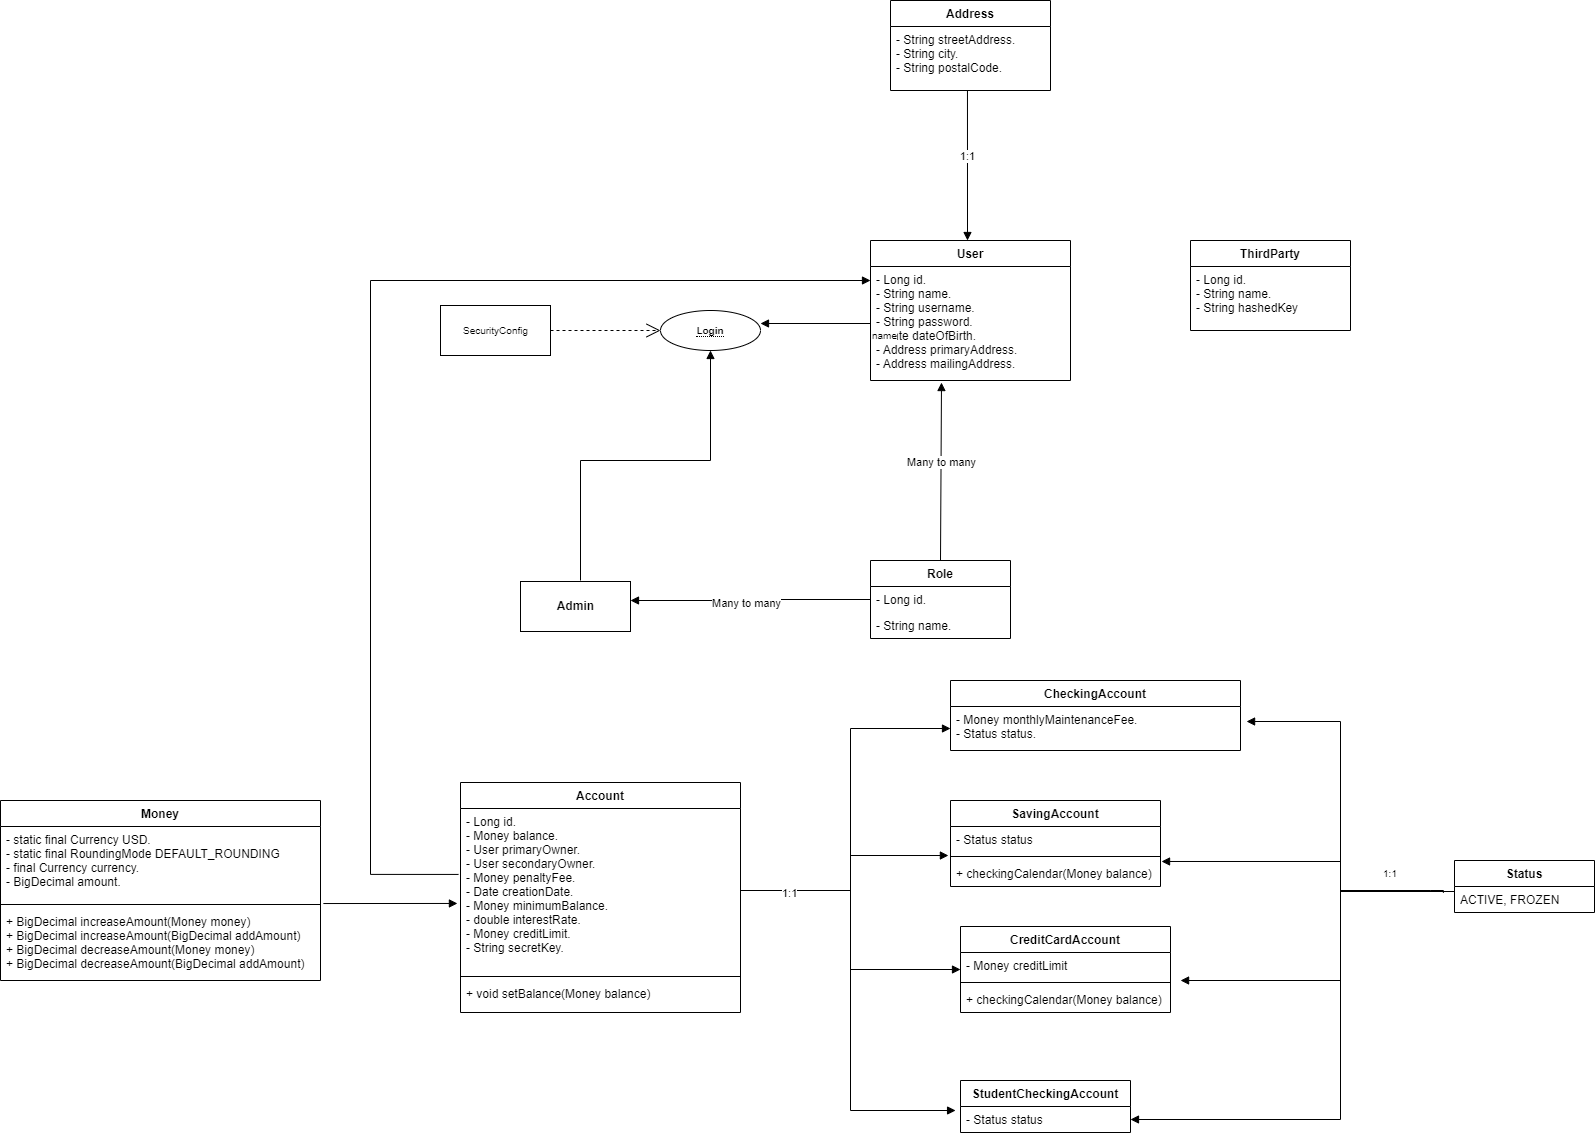

The diagram above was exported from draw.io. Its source (the exported page's mxGraphModel, read from the mxfile embedded in the PNG):
<mxGraphModel dx="3076" dy="798" grid="1" gridSize="10" guides="1" tooltips="1" connect="1" arrows="1" fold="1" page="1" pageScale="1" pageWidth="827" pageHeight="1169" math="0" shadow="0">
  <root>
    <mxCell id="0" />
    <mxCell id="1" parent="0" />
    <mxCell id="SXni2AgzzusFgN7fvfGS-2" value="User" style="swimlane;fontStyle=1;align=center;verticalAlign=top;childLayout=stackLayout;horizontal=1;startSize=26;horizontalStack=0;resizeParent=1;resizeParentMax=0;resizeLast=0;collapsible=1;marginBottom=0;" vertex="1" parent="1">
      <mxGeometry x="-240" y="320" width="200" height="140" as="geometry" />
    </mxCell>
    <mxCell id="SXni2AgzzusFgN7fvfGS-3" value="- Long id.&#10;- String name.&#10;- String username.&#10;- String password.&#10;- Date dateOfBirth.&#10;- Address primaryAddress.&#10;- Address mailingAddress.&#10;" style="text;strokeColor=none;fillColor=none;align=left;verticalAlign=top;spacingLeft=4;spacingRight=4;overflow=hidden;rotatable=0;points=[[0,0.5],[1,0.5]];portConstraint=eastwest;" vertex="1" parent="SXni2AgzzusFgN7fvfGS-2">
      <mxGeometry y="26" width="200" height="114" as="geometry" />
    </mxCell>
    <mxCell id="SXni2AgzzusFgN7fvfGS-6" value="ThirdParty" style="swimlane;fontStyle=1;align=center;verticalAlign=top;childLayout=stackLayout;horizontal=1;startSize=26;horizontalStack=0;resizeParent=1;resizeParentMax=0;resizeLast=0;collapsible=1;marginBottom=0;" vertex="1" parent="1">
      <mxGeometry x="80" y="320" width="160" height="90" as="geometry" />
    </mxCell>
    <mxCell id="SXni2AgzzusFgN7fvfGS-7" value="- Long id.&#10;- String name.&#10;- String hashedKey" style="text;strokeColor=none;fillColor=none;align=left;verticalAlign=top;spacingLeft=4;spacingRight=4;overflow=hidden;rotatable=0;points=[[0,0.5],[1,0.5]];portConstraint=eastwest;" vertex="1" parent="SXni2AgzzusFgN7fvfGS-6">
      <mxGeometry y="26" width="160" height="64" as="geometry" />
    </mxCell>
    <mxCell id="SXni2AgzzusFgN7fvfGS-10" value="Address" style="swimlane;fontStyle=1;align=center;verticalAlign=top;childLayout=stackLayout;horizontal=1;startSize=26;horizontalStack=0;resizeParent=1;resizeParentMax=0;resizeLast=0;collapsible=1;marginBottom=0;" vertex="1" parent="1">
      <mxGeometry x="-220" y="80" width="160" height="90" as="geometry" />
    </mxCell>
    <mxCell id="SXni2AgzzusFgN7fvfGS-11" value="- String streetAddress.&#10;- String city.&#10;- String postalCode." style="text;strokeColor=none;fillColor=none;align=left;verticalAlign=top;spacingLeft=4;spacingRight=4;overflow=hidden;rotatable=0;points=[[0,0.5],[1,0.5]];portConstraint=eastwest;" vertex="1" parent="SXni2AgzzusFgN7fvfGS-10">
      <mxGeometry y="26" width="160" height="64" as="geometry" />
    </mxCell>
    <mxCell id="SXni2AgzzusFgN7fvfGS-15" value="1:1" style="html=1;verticalAlign=bottom;endArrow=block;rounded=0;exitX=0.481;exitY=1;exitDx=0;exitDy=0;exitPerimeter=0;" edge="1" parent="1" source="SXni2AgzzusFgN7fvfGS-11">
      <mxGeometry width="80" relative="1" as="geometry">
        <mxPoint x="370" y="410" as="sourcePoint" />
        <mxPoint x="-143" y="320" as="targetPoint" />
      </mxGeometry>
    </mxCell>
    <mxCell id="SXni2AgzzusFgN7fvfGS-16" value="Role" style="swimlane;fontStyle=1;childLayout=stackLayout;horizontal=1;startSize=26;fillColor=none;horizontalStack=0;resizeParent=1;resizeParentMax=0;resizeLast=0;collapsible=1;marginBottom=0;" vertex="1" parent="1">
      <mxGeometry x="-240" y="640" width="140" height="78" as="geometry" />
    </mxCell>
    <mxCell id="SXni2AgzzusFgN7fvfGS-17" value="- Long id." style="text;strokeColor=none;fillColor=none;align=left;verticalAlign=top;spacingLeft=4;spacingRight=4;overflow=hidden;rotatable=0;points=[[0,0.5],[1,0.5]];portConstraint=eastwest;" vertex="1" parent="SXni2AgzzusFgN7fvfGS-16">
      <mxGeometry y="26" width="140" height="26" as="geometry" />
    </mxCell>
    <mxCell id="SXni2AgzzusFgN7fvfGS-18" value="- String name." style="text;strokeColor=none;fillColor=none;align=left;verticalAlign=top;spacingLeft=4;spacingRight=4;overflow=hidden;rotatable=0;points=[[0,0.5],[1,0.5]];portConstraint=eastwest;" vertex="1" parent="SXni2AgzzusFgN7fvfGS-16">
      <mxGeometry y="52" width="140" height="26" as="geometry" />
    </mxCell>
    <mxCell id="SXni2AgzzusFgN7fvfGS-20" value="&lt;b&gt;Admin&lt;/b&gt;" style="html=1;" vertex="1" parent="1">
      <mxGeometry x="-590" y="661" width="110" height="50" as="geometry" />
    </mxCell>
    <mxCell id="SXni2AgzzusFgN7fvfGS-21" value="Many to many" style="html=1;verticalAlign=bottom;endArrow=block;rounded=0;exitX=0.5;exitY=0;exitDx=0;exitDy=0;entryX=0.355;entryY=1.018;entryDx=0;entryDy=0;entryPerimeter=0;" edge="1" parent="1" source="SXni2AgzzusFgN7fvfGS-16" target="SXni2AgzzusFgN7fvfGS-3">
      <mxGeometry width="80" relative="1" as="geometry">
        <mxPoint x="370" y="610" as="sourcePoint" />
        <mxPoint x="450" y="610" as="targetPoint" />
      </mxGeometry>
    </mxCell>
    <mxCell id="SXni2AgzzusFgN7fvfGS-23" value="Many to many" style="endArrow=block;endFill=1;html=1;edgeStyle=orthogonalEdgeStyle;align=left;verticalAlign=top;rounded=0;exitX=0;exitY=0.5;exitDx=0;exitDy=0;" edge="1" parent="1" source="SXni2AgzzusFgN7fvfGS-17">
      <mxGeometry x="0.3361" y="-10" relative="1" as="geometry">
        <mxPoint x="330" y="610" as="sourcePoint" />
        <mxPoint x="-480" y="680" as="targetPoint" />
        <mxPoint as="offset" />
      </mxGeometry>
    </mxCell>
    <mxCell id="SXni2AgzzusFgN7fvfGS-25" value="Money" style="swimlane;fontStyle=1;align=center;verticalAlign=top;childLayout=stackLayout;horizontal=1;startSize=26;horizontalStack=0;resizeParent=1;resizeParentMax=0;resizeLast=0;collapsible=1;marginBottom=0;" vertex="1" parent="1">
      <mxGeometry x="-1110" y="880" width="320" height="180" as="geometry" />
    </mxCell>
    <mxCell id="SXni2AgzzusFgN7fvfGS-26" value="- static final Currency USD.&#10;- static final RoundingMode DEFAULT_ROUNDING&#10;- final Currency currency.&#10;- BigDecimal amount." style="text;strokeColor=none;fillColor=none;align=left;verticalAlign=top;spacingLeft=4;spacingRight=4;overflow=hidden;rotatable=0;points=[[0,0.5],[1,0.5]];portConstraint=eastwest;" vertex="1" parent="SXni2AgzzusFgN7fvfGS-25">
      <mxGeometry y="26" width="320" height="74" as="geometry" />
    </mxCell>
    <mxCell id="SXni2AgzzusFgN7fvfGS-27" value="" style="line;strokeWidth=1;fillColor=none;align=left;verticalAlign=middle;spacingTop=-1;spacingLeft=3;spacingRight=3;rotatable=0;labelPosition=right;points=[];portConstraint=eastwest;" vertex="1" parent="SXni2AgzzusFgN7fvfGS-25">
      <mxGeometry y="100" width="320" height="8" as="geometry" />
    </mxCell>
    <mxCell id="SXni2AgzzusFgN7fvfGS-28" value="+ BigDecimal increaseAmount(Money money)&#10;+ BigDecimal increaseAmount(BigDecimal addAmount)&#10;+ BigDecimal decreaseAmount(Money money)&#10;+ BigDecimal decreaseAmount(BigDecimal addAmount)" style="text;strokeColor=none;fillColor=none;align=left;verticalAlign=top;spacingLeft=4;spacingRight=4;overflow=hidden;rotatable=0;points=[[0,0.5],[1,0.5]];portConstraint=eastwest;" vertex="1" parent="SXni2AgzzusFgN7fvfGS-25">
      <mxGeometry y="108" width="320" height="72" as="geometry" />
    </mxCell>
    <mxCell id="SXni2AgzzusFgN7fvfGS-29" value="Account" style="swimlane;fontStyle=1;align=center;verticalAlign=top;childLayout=stackLayout;horizontal=1;startSize=26;horizontalStack=0;resizeParent=1;resizeParentMax=0;resizeLast=0;collapsible=1;marginBottom=0;" vertex="1" parent="1">
      <mxGeometry x="-650" y="862" width="280" height="230" as="geometry" />
    </mxCell>
    <mxCell id="SXni2AgzzusFgN7fvfGS-30" value="- Long id.&#10;- Money balance.&#10;- User primaryOwner.&#10;- User secondaryOwner.&#10;- Money penaltyFee.&#10;- Date creationDate.&#10;- Money minimumBalance.&#10;- double interestRate.&#10;- Money creditLimit.&#10;- String secretKey.&#10;" style="text;strokeColor=none;fillColor=none;align=left;verticalAlign=top;spacingLeft=4;spacingRight=4;overflow=hidden;rotatable=0;points=[[0,0.5],[1,0.5]];portConstraint=eastwest;" vertex="1" parent="SXni2AgzzusFgN7fvfGS-29">
      <mxGeometry y="26" width="280" height="164" as="geometry" />
    </mxCell>
    <mxCell id="SXni2AgzzusFgN7fvfGS-31" value="" style="line;strokeWidth=1;fillColor=none;align=left;verticalAlign=middle;spacingTop=-1;spacingLeft=3;spacingRight=3;rotatable=0;labelPosition=right;points=[];portConstraint=eastwest;" vertex="1" parent="SXni2AgzzusFgN7fvfGS-29">
      <mxGeometry y="190" width="280" height="8" as="geometry" />
    </mxCell>
    <mxCell id="SXni2AgzzusFgN7fvfGS-32" value="+ void setBalance(Money balance)" style="text;strokeColor=none;fillColor=none;align=left;verticalAlign=top;spacingLeft=4;spacingRight=4;overflow=hidden;rotatable=0;points=[[0,0.5],[1,0.5]];portConstraint=eastwest;" vertex="1" parent="SXni2AgzzusFgN7fvfGS-29">
      <mxGeometry y="198" width="280" height="32" as="geometry" />
    </mxCell>
    <mxCell id="SXni2AgzzusFgN7fvfGS-40" value="CheckingAccount" style="swimlane;fontStyle=1;align=center;verticalAlign=top;childLayout=stackLayout;horizontal=1;startSize=26;horizontalStack=0;resizeParent=1;resizeParentMax=0;resizeLast=0;collapsible=1;marginBottom=0;" vertex="1" parent="1">
      <mxGeometry x="-160" y="760" width="290" height="70" as="geometry" />
    </mxCell>
    <mxCell id="SXni2AgzzusFgN7fvfGS-41" value="- Money monthlyMaintenanceFee.&#10;- Status status." style="text;strokeColor=none;fillColor=none;align=left;verticalAlign=top;spacingLeft=4;spacingRight=4;overflow=hidden;rotatable=0;points=[[0,0.5],[1,0.5]];portConstraint=eastwest;" vertex="1" parent="SXni2AgzzusFgN7fvfGS-40">
      <mxGeometry y="26" width="290" height="44" as="geometry" />
    </mxCell>
    <mxCell id="SXni2AgzzusFgN7fvfGS-49" value="CreditCardAccount" style="swimlane;fontStyle=1;align=center;verticalAlign=top;childLayout=stackLayout;horizontal=1;startSize=26;horizontalStack=0;resizeParent=1;resizeParentMax=0;resizeLast=0;collapsible=1;marginBottom=0;" vertex="1" parent="1">
      <mxGeometry x="-150" y="1006" width="210" height="86" as="geometry" />
    </mxCell>
    <mxCell id="SXni2AgzzusFgN7fvfGS-50" value="- Money creditLimit" style="text;strokeColor=none;fillColor=none;align=left;verticalAlign=top;spacingLeft=4;spacingRight=4;overflow=hidden;rotatable=0;points=[[0,0.5],[1,0.5]];portConstraint=eastwest;" vertex="1" parent="SXni2AgzzusFgN7fvfGS-49">
      <mxGeometry y="26" width="210" height="26" as="geometry" />
    </mxCell>
    <mxCell id="SXni2AgzzusFgN7fvfGS-51" value="" style="line;strokeWidth=1;fillColor=none;align=left;verticalAlign=middle;spacingTop=-1;spacingLeft=3;spacingRight=3;rotatable=0;labelPosition=right;points=[];portConstraint=eastwest;" vertex="1" parent="SXni2AgzzusFgN7fvfGS-49">
      <mxGeometry y="52" width="210" height="8" as="geometry" />
    </mxCell>
    <mxCell id="SXni2AgzzusFgN7fvfGS-52" value="+ checkingCalendar(Money balance)" style="text;strokeColor=none;fillColor=none;align=left;verticalAlign=top;spacingLeft=4;spacingRight=4;overflow=hidden;rotatable=0;points=[[0,0.5],[1,0.5]];portConstraint=eastwest;" vertex="1" parent="SXni2AgzzusFgN7fvfGS-49">
      <mxGeometry y="60" width="210" height="26" as="geometry" />
    </mxCell>
    <mxCell id="SXni2AgzzusFgN7fvfGS-53" value="SavingAccount" style="swimlane;fontStyle=1;align=center;verticalAlign=top;childLayout=stackLayout;horizontal=1;startSize=26;horizontalStack=0;resizeParent=1;resizeParentMax=0;resizeLast=0;collapsible=1;marginBottom=0;" vertex="1" parent="1">
      <mxGeometry x="-160" y="880" width="210" height="86" as="geometry" />
    </mxCell>
    <mxCell id="SXni2AgzzusFgN7fvfGS-54" value="- Status status" style="text;strokeColor=none;fillColor=none;align=left;verticalAlign=top;spacingLeft=4;spacingRight=4;overflow=hidden;rotatable=0;points=[[0,0.5],[1,0.5]];portConstraint=eastwest;" vertex="1" parent="SXni2AgzzusFgN7fvfGS-53">
      <mxGeometry y="26" width="210" height="26" as="geometry" />
    </mxCell>
    <mxCell id="SXni2AgzzusFgN7fvfGS-55" value="" style="line;strokeWidth=1;fillColor=none;align=left;verticalAlign=middle;spacingTop=-1;spacingLeft=3;spacingRight=3;rotatable=0;labelPosition=right;points=[];portConstraint=eastwest;" vertex="1" parent="SXni2AgzzusFgN7fvfGS-53">
      <mxGeometry y="52" width="210" height="8" as="geometry" />
    </mxCell>
    <mxCell id="SXni2AgzzusFgN7fvfGS-56" value="+ checkingCalendar(Money balance)" style="text;strokeColor=none;fillColor=none;align=left;verticalAlign=top;spacingLeft=4;spacingRight=4;overflow=hidden;rotatable=0;points=[[0,0.5],[1,0.5]];portConstraint=eastwest;" vertex="1" parent="SXni2AgzzusFgN7fvfGS-53">
      <mxGeometry y="60" width="210" height="26" as="geometry" />
    </mxCell>
    <mxCell id="SXni2AgzzusFgN7fvfGS-57" value="StudentCheckingAccount" style="swimlane;fontStyle=1;childLayout=stackLayout;horizontal=1;startSize=26;fillColor=none;horizontalStack=0;resizeParent=1;resizeParentMax=0;resizeLast=0;collapsible=1;marginBottom=0;" vertex="1" parent="1">
      <mxGeometry x="-150" y="1160" width="170" height="52" as="geometry" />
    </mxCell>
    <mxCell id="SXni2AgzzusFgN7fvfGS-58" value="- Status status" style="text;strokeColor=none;fillColor=none;align=left;verticalAlign=top;spacingLeft=4;spacingRight=4;overflow=hidden;rotatable=0;points=[[0,0.5],[1,0.5]];portConstraint=eastwest;" vertex="1" parent="SXni2AgzzusFgN7fvfGS-57">
      <mxGeometry y="26" width="170" height="26" as="geometry" />
    </mxCell>
    <mxCell id="SXni2AgzzusFgN7fvfGS-62" value="Status" style="swimlane;fontStyle=1;childLayout=stackLayout;horizontal=1;startSize=26;fillColor=none;horizontalStack=0;resizeParent=1;resizeParentMax=0;resizeLast=0;collapsible=1;marginBottom=0;" vertex="1" parent="1">
      <mxGeometry x="344" y="940" width="140" height="52" as="geometry" />
    </mxCell>
    <mxCell id="SXni2AgzzusFgN7fvfGS-63" value="ACTIVE, FROZEN" style="text;strokeColor=none;fillColor=none;align=left;verticalAlign=top;spacingLeft=4;spacingRight=4;overflow=hidden;rotatable=0;points=[[0,0.5],[1,0.5]];portConstraint=eastwest;" vertex="1" parent="SXni2AgzzusFgN7fvfGS-62">
      <mxGeometry y="26" width="140" height="26" as="geometry" />
    </mxCell>
    <mxCell id="SXni2AgzzusFgN7fvfGS-70" value="" style="endArrow=block;endFill=1;html=1;edgeStyle=orthogonalEdgeStyle;align=left;verticalAlign=top;rounded=0;entryX=0;entryY=0.5;entryDx=0;entryDy=0;" edge="1" parent="1" source="SXni2AgzzusFgN7fvfGS-30" target="SXni2AgzzusFgN7fvfGS-41">
      <mxGeometry x="-1" relative="1" as="geometry">
        <mxPoint x="-100" y="910" as="sourcePoint" />
        <mxPoint x="60" y="910" as="targetPoint" />
        <Array as="points">
          <mxPoint x="-260" y="970" />
          <mxPoint x="-260" y="808" />
        </Array>
      </mxGeometry>
    </mxCell>
    <mxCell id="SXni2AgzzusFgN7fvfGS-72" value="" style="endArrow=block;endFill=1;html=1;edgeStyle=orthogonalEdgeStyle;align=left;verticalAlign=top;rounded=0;entryX=-0.01;entryY=-0.192;entryDx=0;entryDy=0;entryPerimeter=0;" edge="1" parent="1" source="SXni2AgzzusFgN7fvfGS-30" target="SXni2AgzzusFgN7fvfGS-56">
      <mxGeometry x="-1" relative="1" as="geometry">
        <mxPoint x="-100" y="910" as="sourcePoint" />
        <mxPoint x="60" y="910" as="targetPoint" />
        <Array as="points">
          <mxPoint x="-260" y="970" />
          <mxPoint x="-260" y="935" />
        </Array>
      </mxGeometry>
    </mxCell>
    <mxCell id="SXni2AgzzusFgN7fvfGS-74" value="" style="endArrow=block;endFill=1;html=1;edgeStyle=orthogonalEdgeStyle;align=left;verticalAlign=top;rounded=0;exitX=1;exitY=0.5;exitDx=0;exitDy=0;entryX=0;entryY=0.5;entryDx=0;entryDy=0;" edge="1" parent="1" source="SXni2AgzzusFgN7fvfGS-30" target="SXni2AgzzusFgN7fvfGS-49">
      <mxGeometry x="-1" relative="1" as="geometry">
        <mxPoint x="-100" y="910" as="sourcePoint" />
        <mxPoint x="60" y="910" as="targetPoint" />
        <Array as="points">
          <mxPoint x="-260" y="970" />
          <mxPoint x="-260" y="1049" />
        </Array>
      </mxGeometry>
    </mxCell>
    <mxCell id="SXni2AgzzusFgN7fvfGS-76" value="1:1" style="endArrow=block;endFill=1;html=1;edgeStyle=orthogonalEdgeStyle;align=left;verticalAlign=top;rounded=0;exitX=1;exitY=0.5;exitDx=0;exitDy=0;entryX=-0.029;entryY=0.154;entryDx=0;entryDy=0;entryPerimeter=0;" edge="1" parent="1" source="SXni2AgzzusFgN7fvfGS-30" target="SXni2AgzzusFgN7fvfGS-58">
      <mxGeometry x="-0.8161" y="10" relative="1" as="geometry">
        <mxPoint x="-100" y="910" as="sourcePoint" />
        <mxPoint x="60" y="910" as="targetPoint" />
        <mxPoint as="offset" />
      </mxGeometry>
    </mxCell>
    <mxCell id="SXni2AgzzusFgN7fvfGS-78" value="" style="endArrow=block;endFill=1;html=1;edgeStyle=orthogonalEdgeStyle;align=left;verticalAlign=top;rounded=0;exitX=0;exitY=0.5;exitDx=0;exitDy=0;entryX=1.021;entryY=0.341;entryDx=0;entryDy=0;entryPerimeter=0;" edge="1" parent="1" source="SXni2AgzzusFgN7fvfGS-63" target="SXni2AgzzusFgN7fvfGS-41">
      <mxGeometry x="-1" relative="1" as="geometry">
        <mxPoint x="90" y="910" as="sourcePoint" />
        <mxPoint x="250" y="910" as="targetPoint" />
        <Array as="points">
          <mxPoint x="230" y="971" />
          <mxPoint x="230" y="801" />
        </Array>
      </mxGeometry>
    </mxCell>
    <mxCell id="SXni2AgzzusFgN7fvfGS-82" value="" style="endArrow=block;endFill=1;html=1;edgeStyle=orthogonalEdgeStyle;align=left;verticalAlign=top;rounded=0;entryX=1.005;entryY=0.038;entryDx=0;entryDy=0;entryPerimeter=0;" edge="1" parent="1" target="SXni2AgzzusFgN7fvfGS-56">
      <mxGeometry x="-1" relative="1" as="geometry">
        <mxPoint x="320" y="970" as="sourcePoint" />
        <mxPoint x="250" y="910" as="targetPoint" />
        <Array as="points">
          <mxPoint x="230" y="970" />
          <mxPoint x="230" y="941" />
        </Array>
      </mxGeometry>
    </mxCell>
    <mxCell id="SXni2AgzzusFgN7fvfGS-84" value="" style="endArrow=block;endFill=1;html=1;edgeStyle=orthogonalEdgeStyle;align=left;verticalAlign=top;rounded=0;entryX=1.048;entryY=1.077;entryDx=0;entryDy=0;entryPerimeter=0;startArrow=none;" edge="1" parent="1" target="SXni2AgzzusFgN7fvfGS-50">
      <mxGeometry x="-1" relative="1" as="geometry">
        <mxPoint x="270" y="970" as="sourcePoint" />
        <mxPoint x="250" y="910" as="targetPoint" />
        <Array as="points">
          <mxPoint x="230" y="970" />
          <mxPoint x="230" y="1060" />
        </Array>
      </mxGeometry>
    </mxCell>
    <mxCell id="SXni2AgzzusFgN7fvfGS-86" value="" style="endArrow=block;endFill=1;html=1;edgeStyle=orthogonalEdgeStyle;align=left;verticalAlign=top;rounded=0;entryX=1;entryY=0.5;entryDx=0;entryDy=0;startArrow=none;" edge="1" parent="1" target="SXni2AgzzusFgN7fvfGS-58">
      <mxGeometry x="-0.75" y="-10" relative="1" as="geometry">
        <mxPoint x="240" y="970" as="sourcePoint" />
        <mxPoint x="250" y="910" as="targetPoint" />
        <Array as="points">
          <mxPoint x="230" y="970" />
          <mxPoint x="230" y="1199" />
        </Array>
        <mxPoint as="offset" />
      </mxGeometry>
    </mxCell>
    <mxCell id="SXni2AgzzusFgN7fvfGS-89" value="" style="endArrow=none;endFill=1;html=1;edgeStyle=orthogonalEdgeStyle;align=left;verticalAlign=top;rounded=0;entryX=1;entryY=0.5;entryDx=0;entryDy=0;" edge="1" parent="1">
      <mxGeometry x="-0.75" y="-10" relative="1" as="geometry">
        <mxPoint x="310" y="970" as="sourcePoint" />
        <mxPoint x="320" y="970" as="targetPoint" />
        <Array as="points" />
        <mxPoint as="offset" />
      </mxGeometry>
    </mxCell>
    <mxCell id="SXni2AgzzusFgN7fvfGS-91" value="" style="endArrow=none;endFill=1;html=1;edgeStyle=orthogonalEdgeStyle;align=left;verticalAlign=top;rounded=0;entryX=1.048;entryY=1.077;entryDx=0;entryDy=0;entryPerimeter=0;" edge="1" parent="1">
      <mxGeometry x="-1" relative="1" as="geometry">
        <mxPoint x="320" y="970" as="sourcePoint" />
        <mxPoint x="332.8800000000001" y="972.31" as="targetPoint" />
        <Array as="points" />
      </mxGeometry>
    </mxCell>
    <mxCell id="SXni2AgzzusFgN7fvfGS-93" value="" style="text;strokeColor=none;fillColor=none;align=left;verticalAlign=middle;spacingTop=-1;spacingLeft=4;spacingRight=4;rotatable=0;labelPosition=right;points=[];portConstraint=eastwest;" vertex="1" parent="1">
      <mxGeometry x="160" y="900" width="20" height="14" as="geometry" />
    </mxCell>
    <mxCell id="SXni2AgzzusFgN7fvfGS-95" value="1:1" style="text;align=center;fontStyle=0;verticalAlign=middle;spacingLeft=3;spacingRight=3;strokeColor=none;rotatable=0;points=[[0,0.5],[1,0.5]];portConstraint=eastwest;fontSize=10;" vertex="1" parent="1">
      <mxGeometry x="240" y="940" width="80" height="26" as="geometry" />
    </mxCell>
    <mxCell id="SXni2AgzzusFgN7fvfGS-106" value="&lt;span style=&quot;border-bottom: 1px dotted&quot;&gt;&lt;b&gt;Login&lt;/b&gt;&lt;/span&gt;" style="ellipse;whiteSpace=wrap;html=1;align=center;fontSize=10;" vertex="1" parent="1">
      <mxGeometry x="-450" y="390" width="100" height="40" as="geometry" />
    </mxCell>
    <mxCell id="SXni2AgzzusFgN7fvfGS-112" value="SecurityConfig" style="html=1;fontSize=10;" vertex="1" parent="1">
      <mxGeometry x="-670" y="385" width="110" height="50" as="geometry" />
    </mxCell>
    <mxCell id="SXni2AgzzusFgN7fvfGS-115" value="" style="endArrow=open;endSize=12;dashed=1;html=1;rounded=0;fontSize=10;exitX=1;exitY=0.5;exitDx=0;exitDy=0;entryX=0;entryY=0.5;entryDx=0;entryDy=0;" edge="1" parent="1" source="SXni2AgzzusFgN7fvfGS-112" target="SXni2AgzzusFgN7fvfGS-106">
      <mxGeometry x="0.0394" y="-48" width="160" relative="1" as="geometry">
        <mxPoint x="-900" y="490" as="sourcePoint" />
        <mxPoint x="-740" y="490" as="targetPoint" />
        <mxPoint as="offset" />
      </mxGeometry>
    </mxCell>
    <mxCell id="SXni2AgzzusFgN7fvfGS-116" value="name" style="endArrow=block;endFill=1;html=1;edgeStyle=orthogonalEdgeStyle;align=left;verticalAlign=top;rounded=0;fontSize=10;exitX=0;exitY=0.5;exitDx=0;exitDy=0;entryX=1;entryY=0.325;entryDx=0;entryDy=0;entryPerimeter=0;" edge="1" parent="1" source="SXni2AgzzusFgN7fvfGS-3" target="SXni2AgzzusFgN7fvfGS-106">
      <mxGeometry x="-1" relative="1" as="geometry">
        <mxPoint x="-900" y="490" as="sourcePoint" />
        <mxPoint x="-740" y="490" as="targetPoint" />
      </mxGeometry>
    </mxCell>
    <mxCell id="SXni2AgzzusFgN7fvfGS-118" value="" style="endArrow=block;endFill=1;html=1;edgeStyle=orthogonalEdgeStyle;align=left;verticalAlign=top;rounded=0;fontSize=10;entryX=0.5;entryY=1;entryDx=0;entryDy=0;" edge="1" parent="1" target="SXni2AgzzusFgN7fvfGS-106">
      <mxGeometry x="-1" y="120" relative="1" as="geometry">
        <mxPoint x="-530" y="660" as="sourcePoint" />
        <mxPoint x="-570" y="600" as="targetPoint" />
        <Array as="points">
          <mxPoint x="-530" y="540" />
          <mxPoint x="-400" y="540" />
        </Array>
        <mxPoint as="offset" />
      </mxGeometry>
    </mxCell>
    <mxCell id="SXni2AgzzusFgN7fvfGS-121" value="" style="endArrow=block;endFill=1;html=1;edgeStyle=orthogonalEdgeStyle;align=left;verticalAlign=top;rounded=0;fontSize=10;exitX=1.009;exitY=1.041;exitDx=0;exitDy=0;exitPerimeter=0;entryX=-0.011;entryY=0.579;entryDx=0;entryDy=0;entryPerimeter=0;" edge="1" parent="1" source="SXni2AgzzusFgN7fvfGS-26" target="SXni2AgzzusFgN7fvfGS-30">
      <mxGeometry x="-1" relative="1" as="geometry">
        <mxPoint x="-660" y="790" as="sourcePoint" />
        <mxPoint x="-640" y="983" as="targetPoint" />
      </mxGeometry>
    </mxCell>
    <mxCell id="SXni2AgzzusFgN7fvfGS-125" value="" style="endArrow=block;endFill=1;html=1;edgeStyle=orthogonalEdgeStyle;align=left;verticalAlign=top;rounded=0;fontSize=10;exitX=-0.007;exitY=0.402;exitDx=0;exitDy=0;exitPerimeter=0;" edge="1" parent="1" source="SXni2AgzzusFgN7fvfGS-30" target="SXni2AgzzusFgN7fvfGS-3">
      <mxGeometry x="-1" relative="1" as="geometry">
        <mxPoint x="-340" y="690" as="sourcePoint" />
        <mxPoint x="-180" y="690" as="targetPoint" />
        <Array as="points">
          <mxPoint x="-740" y="954" />
          <mxPoint x="-740" y="360" />
        </Array>
      </mxGeometry>
    </mxCell>
  </root>
</mxGraphModel>